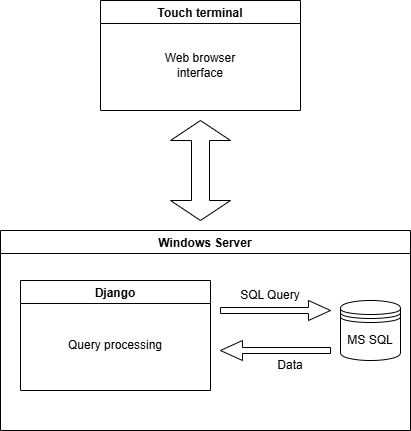

The diagram above was exported from draw.io. Its source (the exported page's mxGraphModel, read from the mxfile embedded in the PNG):
<mxGraphModel dx="1030" dy="527" grid="1" gridSize="10" guides="1" tooltips="1" connect="1" arrows="1" fold="1" page="1" pageScale="1" pageWidth="827" pageHeight="1169" math="0" shadow="0">
  <root>
    <mxCell id="0" />
    <mxCell id="1" parent="0" />
    <mxCell id="N_nLU20-aMsRJl2Ym--F-1" parent="1" style="shape=datastore;whiteSpace=wrap;html=1;" value="MS SQL" vertex="1">
      <mxGeometry height="60" width="60" x="530" y="330" as="geometry" />
    </mxCell>
    <mxCell id="N_nLU20-aMsRJl2Ym--F-2" parent="1" style="shape=singleArrow;whiteSpace=wrap;html=1;" value="" vertex="1">
      <mxGeometry height="20" width="110" x="410" y="330" as="geometry" />
    </mxCell>
    <mxCell id="N_nLU20-aMsRJl2Ym--F-3" parent="1" style="shape=singleArrow;direction=west;whiteSpace=wrap;html=1;" value="" vertex="1">
      <mxGeometry height="20" width="110" x="410" y="370" as="geometry" />
    </mxCell>
    <mxCell id="N_nLU20-aMsRJl2Ym--F-4" parent="1" style="text;html=1;whiteSpace=wrap;strokeColor=none;fillColor=none;align=center;verticalAlign=middle;rounded=0;" value="SQL Query" vertex="1">
      <mxGeometry height="30" width="80" x="420" y="310" as="geometry" />
    </mxCell>
    <mxCell id="N_nLU20-aMsRJl2Ym--F-5" parent="1" style="text;html=1;whiteSpace=wrap;strokeColor=none;fillColor=none;align=center;verticalAlign=middle;rounded=0;" value="Data" vertex="1">
      <mxGeometry height="30" width="80" x="440" y="380" as="geometry" />
    </mxCell>
    <mxCell id="N_nLU20-aMsRJl2Ym--F-7" parent="1" style="swimlane;" value="Windows Server" vertex="1">
      <mxGeometry height="200" width="410" x="190" y="260" as="geometry" />
    </mxCell>
    <mxCell id="N_nLU20-aMsRJl2Ym--F-8" parent="N_nLU20-aMsRJl2Ym--F-7" style="swimlane;startSize=23;" value="Django" vertex="1">
      <mxGeometry height="110" width="190" x="20" y="50" as="geometry" />
    </mxCell>
    <mxCell id="N_nLU20-aMsRJl2Ym--F-12" parent="N_nLU20-aMsRJl2Ym--F-8" style="text;html=1;whiteSpace=wrap;strokeColor=none;fillColor=none;align=center;verticalAlign=middle;rounded=0;" value="Query processing" vertex="1">
      <mxGeometry height="30" width="140" x="25" y="50" as="geometry" />
    </mxCell>
    <mxCell id="N_nLU20-aMsRJl2Ym--F-10" parent="1" style="shape=doubleArrow;direction=south;whiteSpace=wrap;html=1;" value="" vertex="1">
      <mxGeometry height="100" width="60" x="360" y="150" as="geometry" />
    </mxCell>
    <mxCell id="N_nLU20-aMsRJl2Ym--F-11" parent="1" style="swimlane;" value="Touch terminal" vertex="1">
      <mxGeometry height="110" width="200" x="290" y="30" as="geometry">
        <mxRectangle height="30" width="120" x="290" y="30" as="alternateBounds" />
      </mxGeometry>
    </mxCell>
    <mxCell id="N_nLU20-aMsRJl2Ym--F-13" parent="N_nLU20-aMsRJl2Ym--F-11" style="text;html=1;whiteSpace=wrap;strokeColor=none;fillColor=none;align=center;verticalAlign=middle;rounded=0;" value="Web browser interface" vertex="1">
      <mxGeometry height="30" width="110" x="45" y="50" as="geometry" />
    </mxCell>
  </root>
</mxGraphModel>